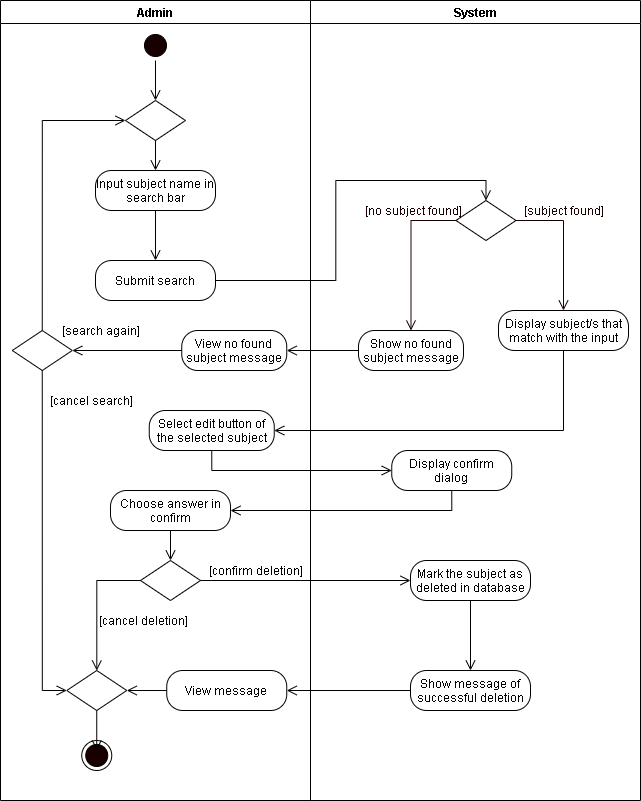

The diagram above was exported from draw.io. Its source (the exported page's mxGraphModel, read from the mxfile embedded in the PNG):
<mxGraphModel dx="926" dy="626" grid="1" gridSize="10" guides="1" tooltips="1" connect="1" arrows="1" fold="1" page="1" pageScale="1" pageWidth="850" pageHeight="1100" math="0" shadow="0">
  <root>
    <mxCell id="vPI_okQx_F1YDNbw24c_-0" />
    <mxCell id="vPI_okQx_F1YDNbw24c_-1" parent="vPI_okQx_F1YDNbw24c_-0" />
    <mxCell id="vPI_okQx_F1YDNbw24c_-2" value="Admin" style="swimlane;startSize=23;" parent="vPI_okQx_F1YDNbw24c_-1" vertex="1">
      <mxGeometry x="50" y="10" width="310" height="800" as="geometry" />
    </mxCell>
    <mxCell id="vPI_okQx_F1YDNbw24c_-3" style="edgeStyle=orthogonalEdgeStyle;rounded=0;orthogonalLoop=1;jettySize=auto;html=1;exitX=0.5;exitY=1;exitDx=0;exitDy=0;entryX=0.5;entryY=0;entryDx=0;entryDy=0;endArrow=open;endFill=0;endSize=8;" parent="vPI_okQx_F1YDNbw24c_-2" source="vPI_okQx_F1YDNbw24c_-4" target="f5tWkf6SkdU1aZ2cdoYX-6" edge="1">
      <mxGeometry relative="1" as="geometry">
        <mxPoint x="155" y="110" as="targetPoint" />
      </mxGeometry>
    </mxCell>
    <mxCell id="vPI_okQx_F1YDNbw24c_-4" value="" style="ellipse;html=1;shape=startState;fillColor=#190000;" parent="vPI_okQx_F1YDNbw24c_-2" vertex="1">
      <mxGeometry x="140" y="30" width="30" height="30" as="geometry" />
    </mxCell>
    <mxCell id="vPI_okQx_F1YDNbw24c_-6" value="" style="rhombus;whiteSpace=wrap;html=1;" parent="vPI_okQx_F1YDNbw24c_-2" vertex="1">
      <mxGeometry x="140" y="560" width="60" height="40" as="geometry" />
    </mxCell>
    <mxCell id="vPI_okQx_F1YDNbw24c_-7" value="[confirm deletion]" style="text;html=1;align=center;verticalAlign=middle;resizable=0;points=[];autosize=1;strokeColor=none;" parent="vPI_okQx_F1YDNbw24c_-2" vertex="1">
      <mxGeometry x="200" y="560" width="110" height="20" as="geometry" />
    </mxCell>
    <mxCell id="vPI_okQx_F1YDNbw24c_-8" value="[cancel deletion]" style="text;html=1;align=center;verticalAlign=middle;resizable=0;points=[];autosize=1;strokeColor=none;" parent="vPI_okQx_F1YDNbw24c_-2" vertex="1">
      <mxGeometry x="92.5" y="610" width="100" height="20" as="geometry" />
    </mxCell>
    <mxCell id="vPI_okQx_F1YDNbw24c_-9" value="" style="ellipse;html=1;shape=endState;fillColor=#190000;" parent="vPI_okQx_F1YDNbw24c_-2" vertex="1">
      <mxGeometry x="81.25" y="740" width="30" height="30" as="geometry" />
    </mxCell>
    <mxCell id="P97VzWIhjWOkGW37MXhq-5" style="edgeStyle=orthogonalEdgeStyle;rounded=0;orthogonalLoop=1;jettySize=auto;html=1;exitX=0.5;exitY=1;exitDx=0;exitDy=0;endArrow=open;endFill=0;endSize=8;" parent="vPI_okQx_F1YDNbw24c_-2" source="P97VzWIhjWOkGW37MXhq-0" edge="1">
      <mxGeometry relative="1" as="geometry">
        <mxPoint x="96.25" y="750" as="targetPoint" />
      </mxGeometry>
    </mxCell>
    <mxCell id="P97VzWIhjWOkGW37MXhq-0" value="" style="rhombus;whiteSpace=wrap;html=1;" parent="vPI_okQx_F1YDNbw24c_-2" vertex="1">
      <mxGeometry x="66.25" y="670" width="60" height="40" as="geometry" />
    </mxCell>
    <mxCell id="P97VzWIhjWOkGW37MXhq-7" style="edgeStyle=orthogonalEdgeStyle;rounded=0;orthogonalLoop=1;jettySize=auto;html=1;exitX=0;exitY=0.5;exitDx=0;exitDy=0;endArrow=open;endFill=0;endSize=8;" parent="vPI_okQx_F1YDNbw24c_-2" source="vPI_okQx_F1YDNbw24c_-6" target="P97VzWIhjWOkGW37MXhq-0" edge="1">
      <mxGeometry relative="1" as="geometry" />
    </mxCell>
    <mxCell id="P97VzWIhjWOkGW37MXhq-6" style="edgeStyle=orthogonalEdgeStyle;rounded=0;orthogonalLoop=1;jettySize=auto;html=1;exitX=0;exitY=0.5;exitDx=0;exitDy=0;entryX=1;entryY=0.5;entryDx=0;entryDy=0;endArrow=open;endFill=0;endSize=8;" parent="vPI_okQx_F1YDNbw24c_-2" source="P97VzWIhjWOkGW37MXhq-2" target="P97VzWIhjWOkGW37MXhq-0" edge="1">
      <mxGeometry relative="1" as="geometry" />
    </mxCell>
    <mxCell id="P97VzWIhjWOkGW37MXhq-2" value="View message" style="rounded=1;whiteSpace=wrap;html=1;arcSize=40;" parent="vPI_okQx_F1YDNbw24c_-2" vertex="1">
      <mxGeometry x="166.25" y="670" width="120" height="40" as="geometry" />
    </mxCell>
    <mxCell id="P97VzWIhjWOkGW37MXhq-10" style="edgeStyle=orthogonalEdgeStyle;rounded=0;orthogonalLoop=1;jettySize=auto;html=1;exitX=0.5;exitY=1;exitDx=0;exitDy=0;endArrow=open;endFill=0;endSize=8;" parent="vPI_okQx_F1YDNbw24c_-2" source="P97VzWIhjWOkGW37MXhq-9" target="vPI_okQx_F1YDNbw24c_-6" edge="1">
      <mxGeometry relative="1" as="geometry" />
    </mxCell>
    <mxCell id="P97VzWIhjWOkGW37MXhq-9" value="Choose answer in confirm" style="rounded=1;whiteSpace=wrap;html=1;arcSize=40;" parent="vPI_okQx_F1YDNbw24c_-2" vertex="1">
      <mxGeometry x="110" y="490" width="120" height="40" as="geometry" />
    </mxCell>
    <mxCell id="XjkvpHMZdEuoSAN62Klw-1" style="edgeStyle=orthogonalEdgeStyle;rounded=0;orthogonalLoop=1;jettySize=auto;html=1;exitX=0.5;exitY=1;exitDx=0;exitDy=0;endArrow=open;endFill=0;endSize=8;" parent="vPI_okQx_F1YDNbw24c_-2" source="f5tWkf6SkdU1aZ2cdoYX-4" target="XjkvpHMZdEuoSAN62Klw-0" edge="1">
      <mxGeometry relative="1" as="geometry" />
    </mxCell>
    <mxCell id="f5tWkf6SkdU1aZ2cdoYX-4" value="Input subject name in search bar" style="rounded=1;whiteSpace=wrap;html=1;arcSize=40;" parent="vPI_okQx_F1YDNbw24c_-2" vertex="1">
      <mxGeometry x="95.00000000000001" y="170" width="120" height="40" as="geometry" />
    </mxCell>
    <mxCell id="f5tWkf6SkdU1aZ2cdoYX-6" value="" style="rhombus;whiteSpace=wrap;html=1;" parent="vPI_okQx_F1YDNbw24c_-2" vertex="1">
      <mxGeometry x="125" y="100" width="60" height="40" as="geometry" />
    </mxCell>
    <mxCell id="f5tWkf6SkdU1aZ2cdoYX-5" style="edgeStyle=orthogonalEdgeStyle;rounded=0;orthogonalLoop=1;jettySize=auto;html=1;exitX=0.5;exitY=1;exitDx=0;exitDy=0;entryX=0.5;entryY=0;entryDx=0;entryDy=0;endArrow=open;endFill=0;endSize=8;" parent="vPI_okQx_F1YDNbw24c_-2" source="f5tWkf6SkdU1aZ2cdoYX-6" target="f5tWkf6SkdU1aZ2cdoYX-4" edge="1">
      <mxGeometry relative="1" as="geometry">
        <mxPoint x="-254.26" y="-205" as="targetPoint" />
      </mxGeometry>
    </mxCell>
    <mxCell id="f5tWkf6SkdU1aZ2cdoYX-2" value="[cancel search]" style="text;html=1;align=center;verticalAlign=middle;resizable=0;points=[];autosize=1;strokeColor=none;rotation=0;" parent="vPI_okQx_F1YDNbw24c_-2" vertex="1">
      <mxGeometry x="40.76" y="390" width="100" height="20" as="geometry" />
    </mxCell>
    <mxCell id="f5tWkf6SkdU1aZ2cdoYX-7" value="View no found subject message" style="rounded=1;whiteSpace=wrap;html=1;arcSize=40;" parent="vPI_okQx_F1YDNbw24c_-2" vertex="1">
      <mxGeometry x="181.25" y="330" width="105" height="40" as="geometry" />
    </mxCell>
    <mxCell id="f5tWkf6SkdU1aZ2cdoYX-0" value="" style="rhombus;whiteSpace=wrap;html=1;" parent="vPI_okQx_F1YDNbw24c_-2" vertex="1">
      <mxGeometry x="11.759999999999998" y="330" width="60" height="40" as="geometry" />
    </mxCell>
    <mxCell id="f5tWkf6SkdU1aZ2cdoYX-19" style="edgeStyle=orthogonalEdgeStyle;rounded=0;orthogonalLoop=1;jettySize=auto;html=1;exitX=0.5;exitY=0;exitDx=0;exitDy=0;entryX=0;entryY=0.5;entryDx=0;entryDy=0;endArrow=open;endFill=0;endSize=8;" parent="vPI_okQx_F1YDNbw24c_-2" source="f5tWkf6SkdU1aZ2cdoYX-0" target="f5tWkf6SkdU1aZ2cdoYX-6" edge="1">
      <mxGeometry relative="1" as="geometry" />
    </mxCell>
    <mxCell id="f5tWkf6SkdU1aZ2cdoYX-1" value="[search again]" style="text;html=1;align=center;verticalAlign=middle;resizable=0;points=[];autosize=1;strokeColor=none;rotation=0;" parent="vPI_okQx_F1YDNbw24c_-2" vertex="1">
      <mxGeometry x="54.999999999999986" y="320" width="90" height="20" as="geometry" />
    </mxCell>
    <mxCell id="f5tWkf6SkdU1aZ2cdoYX-3" value="Select edit button of the selected subject" style="rounded=1;whiteSpace=wrap;html=1;arcSize=40;" parent="vPI_okQx_F1YDNbw24c_-2" vertex="1">
      <mxGeometry x="148.75" y="410" width="125" height="40" as="geometry" />
    </mxCell>
    <mxCell id="f5tWkf6SkdU1aZ2cdoYX-20" style="edgeStyle=orthogonalEdgeStyle;rounded=0;orthogonalLoop=1;jettySize=auto;html=1;exitX=0;exitY=0.5;exitDx=0;exitDy=0;entryX=1;entryY=0.5;entryDx=0;entryDy=0;endArrow=open;endFill=0;endSize=8;" parent="vPI_okQx_F1YDNbw24c_-2" source="f5tWkf6SkdU1aZ2cdoYX-7" target="f5tWkf6SkdU1aZ2cdoYX-0" edge="1">
      <mxGeometry relative="1" as="geometry" />
    </mxCell>
    <mxCell id="f5tWkf6SkdU1aZ2cdoYX-23" style="edgeStyle=orthogonalEdgeStyle;rounded=0;orthogonalLoop=1;jettySize=auto;html=1;exitX=0.5;exitY=1;exitDx=0;exitDy=0;entryX=0;entryY=0.5;entryDx=0;entryDy=0;endArrow=open;endFill=0;endSize=8;" parent="vPI_okQx_F1YDNbw24c_-2" source="f5tWkf6SkdU1aZ2cdoYX-0" target="P97VzWIhjWOkGW37MXhq-0" edge="1">
      <mxGeometry relative="1" as="geometry" />
    </mxCell>
    <mxCell id="XjkvpHMZdEuoSAN62Klw-0" value="Submit search" style="rounded=1;whiteSpace=wrap;html=1;arcSize=40;" parent="vPI_okQx_F1YDNbw24c_-2" vertex="1">
      <mxGeometry x="95" y="260" width="120" height="40" as="geometry" />
    </mxCell>
    <mxCell id="vPI_okQx_F1YDNbw24c_-11" value="System" style="swimlane;" parent="vPI_okQx_F1YDNbw24c_-1" vertex="1">
      <mxGeometry x="360" y="10" width="330" height="800" as="geometry" />
    </mxCell>
    <mxCell id="vPI_okQx_F1YDNbw24c_-12" value="Display confirm dialog" style="rounded=1;whiteSpace=wrap;html=1;arcSize=40;" parent="vPI_okQx_F1YDNbw24c_-11" vertex="1">
      <mxGeometry x="81.25" y="450" width="120" height="40" as="geometry" />
    </mxCell>
    <mxCell id="vPI_okQx_F1YDNbw24c_-13" value="Mark the subject as deleted in database" style="rounded=1;whiteSpace=wrap;html=1;arcSize=40;" parent="vPI_okQx_F1YDNbw24c_-11" vertex="1">
      <mxGeometry x="100" y="560" width="120" height="40" as="geometry" />
    </mxCell>
    <mxCell id="vPI_okQx_F1YDNbw24c_-14" value="Show message of successful deletion" style="rounded=1;whiteSpace=wrap;html=1;arcSize=40;" parent="vPI_okQx_F1YDNbw24c_-11" vertex="1">
      <mxGeometry x="100" y="670" width="120" height="40" as="geometry" />
    </mxCell>
    <mxCell id="P97VzWIhjWOkGW37MXhq-11" style="edgeStyle=orthogonalEdgeStyle;rounded=0;orthogonalLoop=1;jettySize=auto;html=1;exitX=0.5;exitY=1;exitDx=0;exitDy=0;endArrow=open;endFill=0;endSize=8;" parent="vPI_okQx_F1YDNbw24c_-11" source="vPI_okQx_F1YDNbw24c_-13" target="vPI_okQx_F1YDNbw24c_-14" edge="1">
      <mxGeometry relative="1" as="geometry" />
    </mxCell>
    <mxCell id="f5tWkf6SkdU1aZ2cdoYX-12" value="Show no found subject message" style="rounded=1;whiteSpace=wrap;html=1;arcSize=40;" parent="vPI_okQx_F1YDNbw24c_-11" vertex="1">
      <mxGeometry x="47.99000000000001" y="330" width="105" height="40" as="geometry" />
    </mxCell>
    <mxCell id="f5tWkf6SkdU1aZ2cdoYX-8" value="" style="rhombus;whiteSpace=wrap;html=1;" parent="vPI_okQx_F1YDNbw24c_-11" vertex="1">
      <mxGeometry x="145.49" y="200" width="60" height="40" as="geometry" />
    </mxCell>
    <mxCell id="f5tWkf6SkdU1aZ2cdoYX-10" value="&lt;font color=&quot;#190000&quot;&gt;[subject found]&lt;/font&gt;" style="text;html=1;align=center;verticalAlign=middle;resizable=0;points=[];autosize=1;strokeColor=none;fontColor=#FFFFFF;" parent="vPI_okQx_F1YDNbw24c_-11" vertex="1">
      <mxGeometry x="202.99" y="200" width="100" height="20" as="geometry" />
    </mxCell>
    <mxCell id="f5tWkf6SkdU1aZ2cdoYX-11" value="&lt;font color=&quot;#190000&quot;&gt;[no subject found]&lt;/font&gt;" style="text;html=1;align=center;verticalAlign=middle;resizable=0;points=[];autosize=1;strokeColor=none;fontColor=#FFFFFF;" parent="vPI_okQx_F1YDNbw24c_-11" vertex="1">
      <mxGeometry x="47.99000000000001" y="200" width="110" height="20" as="geometry" />
    </mxCell>
    <mxCell id="f5tWkf6SkdU1aZ2cdoYX-14" style="edgeStyle=orthogonalEdgeStyle;rounded=0;orthogonalLoop=1;jettySize=auto;html=1;exitX=0;exitY=0.5;exitDx=0;exitDy=0;fontColor=#FFFFFF;endArrow=open;endFill=0;endSize=8;strokeColor=#190000;entryX=0.5;entryY=0;entryDx=0;entryDy=0;" parent="vPI_okQx_F1YDNbw24c_-11" source="f5tWkf6SkdU1aZ2cdoYX-8" target="f5tWkf6SkdU1aZ2cdoYX-12" edge="1">
      <mxGeometry relative="1" as="geometry">
        <mxPoint x="-620.51" y="-150" as="targetPoint" />
      </mxGeometry>
    </mxCell>
    <mxCell id="f5tWkf6SkdU1aZ2cdoYX-9" style="edgeStyle=orthogonalEdgeStyle;rounded=0;orthogonalLoop=1;jettySize=auto;html=1;exitX=1;exitY=0.5;exitDx=0;exitDy=0;entryX=0.5;entryY=0;entryDx=0;entryDy=0;endArrow=open;endFill=0;endSize=8;" parent="vPI_okQx_F1YDNbw24c_-1" source="XjkvpHMZdEuoSAN62Klw-0" target="f5tWkf6SkdU1aZ2cdoYX-8" edge="1">
      <mxGeometry relative="1" as="geometry" />
    </mxCell>
    <mxCell id="f5tWkf6SkdU1aZ2cdoYX-15" style="edgeStyle=orthogonalEdgeStyle;rounded=0;orthogonalLoop=1;jettySize=auto;html=1;exitX=0.5;exitY=1;exitDx=0;exitDy=0;entryX=0.5;entryY=0;entryDx=0;entryDy=0;endArrow=open;endFill=0;endSize=8;" parent="vPI_okQx_F1YDNbw24c_-1" source="f5tWkf6SkdU1aZ2cdoYX-16" edge="1">
      <mxGeometry relative="1" as="geometry">
        <mxPoint x="612.99" y="360" as="targetPoint" />
      </mxGeometry>
    </mxCell>
    <mxCell id="f5tWkf6SkdU1aZ2cdoYX-16" value="Display subject/s that match with the input" style="rounded=1;whiteSpace=wrap;html=1;arcSize=40;" parent="vPI_okQx_F1YDNbw24c_-1" vertex="1">
      <mxGeometry x="547.99" y="320" width="130" height="40" as="geometry" />
    </mxCell>
    <mxCell id="f5tWkf6SkdU1aZ2cdoYX-17" style="edgeStyle=orthogonalEdgeStyle;rounded=0;orthogonalLoop=1;jettySize=auto;html=1;exitX=1;exitY=0.5;exitDx=0;exitDy=0;fontColor=#FFFFFF;endArrow=open;endFill=0;endSize=8;strokeColor=#190000;entryX=0.5;entryY=0;entryDx=0;entryDy=0;" parent="vPI_okQx_F1YDNbw24c_-1" source="f5tWkf6SkdU1aZ2cdoYX-8" target="f5tWkf6SkdU1aZ2cdoYX-16" edge="1">
      <mxGeometry relative="1" as="geometry">
        <mxPoint x="-60.510000000000005" y="-140" as="targetPoint" />
      </mxGeometry>
    </mxCell>
    <mxCell id="f5tWkf6SkdU1aZ2cdoYX-21" style="edgeStyle=orthogonalEdgeStyle;rounded=0;orthogonalLoop=1;jettySize=auto;html=1;exitX=0.5;exitY=1;exitDx=0;exitDy=0;entryX=1;entryY=0.5;entryDx=0;entryDy=0;endArrow=open;endFill=0;endSize=8;" parent="vPI_okQx_F1YDNbw24c_-1" source="f5tWkf6SkdU1aZ2cdoYX-16" target="f5tWkf6SkdU1aZ2cdoYX-3" edge="1">
      <mxGeometry relative="1" as="geometry" />
    </mxCell>
    <mxCell id="f5tWkf6SkdU1aZ2cdoYX-22" style="edgeStyle=orthogonalEdgeStyle;rounded=0;orthogonalLoop=1;jettySize=auto;html=1;exitX=0.5;exitY=1;exitDx=0;exitDy=0;entryX=0;entryY=0.5;entryDx=0;entryDy=0;endArrow=open;endFill=0;endSize=8;" parent="vPI_okQx_F1YDNbw24c_-1" source="f5tWkf6SkdU1aZ2cdoYX-3" target="vPI_okQx_F1YDNbw24c_-12" edge="1">
      <mxGeometry relative="1" as="geometry">
        <mxPoint x="462.99" y="450" as="targetPoint" />
      </mxGeometry>
    </mxCell>
    <mxCell id="vPI_okQx_F1YDNbw24c_-18" style="edgeStyle=orthogonalEdgeStyle;rounded=0;orthogonalLoop=1;jettySize=auto;html=1;exitX=1;exitY=0.5;exitDx=0;exitDy=0;endArrow=open;endFill=0;endSize=8;entryX=0;entryY=0.5;entryDx=0;entryDy=0;" parent="vPI_okQx_F1YDNbw24c_-1" source="vPI_okQx_F1YDNbw24c_-6" target="vPI_okQx_F1YDNbw24c_-13" edge="1">
      <mxGeometry relative="1" as="geometry">
        <mxPoint x="286.25" y="550" as="targetPoint" />
      </mxGeometry>
    </mxCell>
    <mxCell id="P97VzWIhjWOkGW37MXhq-4" style="edgeStyle=orthogonalEdgeStyle;rounded=0;orthogonalLoop=1;jettySize=auto;html=1;exitX=0;exitY=0.5;exitDx=0;exitDy=0;entryX=1;entryY=0.5;entryDx=0;entryDy=0;endArrow=open;endFill=0;endSize=8;" parent="vPI_okQx_F1YDNbw24c_-1" source="vPI_okQx_F1YDNbw24c_-14" target="P97VzWIhjWOkGW37MXhq-2" edge="1">
      <mxGeometry relative="1" as="geometry" />
    </mxCell>
    <mxCell id="P97VzWIhjWOkGW37MXhq-8" style="edgeStyle=orthogonalEdgeStyle;rounded=0;orthogonalLoop=1;jettySize=auto;html=1;exitX=0.5;exitY=1;exitDx=0;exitDy=0;endArrow=open;endFill=0;endSize=8;entryX=1;entryY=0.5;entryDx=0;entryDy=0;" parent="vPI_okQx_F1YDNbw24c_-1" source="vPI_okQx_F1YDNbw24c_-12" target="P97VzWIhjWOkGW37MXhq-9" edge="1">
      <mxGeometry relative="1" as="geometry">
        <mxPoint x="316.25" y="550" as="targetPoint" />
        <mxPoint x="501.25" y="510" as="sourcePoint" />
      </mxGeometry>
    </mxCell>
    <mxCell id="f5tWkf6SkdU1aZ2cdoYX-13" style="edgeStyle=orthogonalEdgeStyle;rounded=0;orthogonalLoop=1;jettySize=auto;html=1;exitX=0;exitY=0.5;exitDx=0;exitDy=0;entryX=1;entryY=0.5;entryDx=0;entryDy=0;endArrow=open;endFill=0;endSize=8;" parent="vPI_okQx_F1YDNbw24c_-1" source="f5tWkf6SkdU1aZ2cdoYX-12" target="f5tWkf6SkdU1aZ2cdoYX-7" edge="1">
      <mxGeometry relative="1" as="geometry" />
    </mxCell>
  </root>
</mxGraphModel>